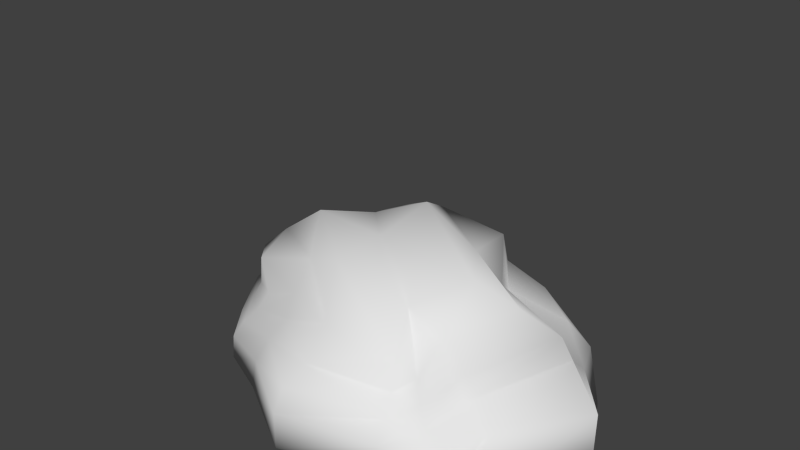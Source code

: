 # Source: stonesblend.blend  (saved by Blender 2.74.0; exported with 4.5.12 LTS)
import bpy
from mathutils import Matrix  # noqa: F401  (used for matrix-valued properties, if any)

bpy.ops.wm.read_factory_settings(use_empty=True)
scene = bpy.context.scene
scene.name = 'Scene'

# ---- collections
col_collection_1 = bpy.data.collections.new('Collection 1'); scene.collection.children.link(col_collection_1)
col_collection_1.hide_render = True
col_collection_1.hide_viewport = True
col_collection_2 = bpy.data.collections.new('Collection 2'); scene.collection.children.link(col_collection_2)
col_collection_2.hide_render = True
col_collection_2.hide_viewport = True
col_collection_3 = bpy.data.collections.new('Collection 3'); scene.collection.children.link(col_collection_3)
col_collection_3.hide_render = True
col_collection_3.hide_viewport = True
col_collection_4 = bpy.data.collections.new('Collection 4'); scene.collection.children.link(col_collection_4)

# ---- materials (node trees are filled in below, after node groups)
mat_material_002 = bpy.data.materials.new('Material.002')
mat_material_002.alpha_threshold = 0.0
mat_material_002.use_transparent_shadow = False
mat_material_002.roughness = 0.5
mat_material_001 = bpy.data.materials.new('Material.001')
mat_material_001.alpha_threshold = 0.0
mat_material_001.use_transparent_shadow = False
mat_material_001.roughness = 0.5
mat_material_003 = bpy.data.materials.new('Material.003')
mat_material_003.alpha_threshold = 0.0
mat_material_003.use_transparent_shadow = False
mat_material_003.roughness = 0.5
mat_material_004 = bpy.data.materials.new('Material.004')
mat_material_004.alpha_threshold = 0.0
mat_material_004.use_transparent_shadow = False
mat_material_004.roughness = 0.5

# ---- material node trees

# ---- world
world_world = bpy.data.worlds.new('World'); scene.world = world_world
world_world.color = (0.05088, 0.05088, 0.05088)
world_world.use_sun_shadow = False
world_world.sun_shadow_jitter_overblur = 0.0
world_world.cycles.sampling_method = 'MANUAL'
world_world.cycles.sample_map_resolution = 256

# ---- meshes
me_cube_005 = bpy.data.meshes.new('Cube.005')
me_cube_005.from_pydata([(-0.387, -0.482, 0.1172), (-0.2435, -0.4011, 0.6323), (-0.3186, 0.1412, 0.1427), (-0.1572, 0.09562, 0.6377), (0.3519, -0.4123, 0.07606), (0.2493, -0.3294, 0.7574), (0.578, 0.2097, 0.08331), (0.4373, 0.09463, 0.7622), (-0.5025, -0.5913, 0.3166), (-0.2844, -0.1529, 0.7001), (-0.4565, 0.2271, 0.3536), (-0.4812, -0.1513, 0.02612), (0.1646, 0.1732, 0.793), (0.6904, 0.3138, 0.2669), (0.1561, 0.2905, -0.001106), (0.4787, -0.1508, 0.8837), (0.4384, -0.4995, 0.2586), (0.655, -0.192, 0.007682), (0.02236, -0.4807, 0.7861), (0.003681, -0.5907, -0.007109), (0.1301, -0.1987, 0.7522), (0.09997, -0.1822, -0.01095), (-0.01426, -0.7007, 0.2292), (0.7327, -0.1863, 0.241), (0.128, 0.4463, 0.237), (-0.6772, -0.2182, 0.3853)], [], [(25, 10, 2, 11), (24, 13, 6, 14), (23, 16, 4, 17), (22, 8, 0, 19), (21, 14, 6, 17), (20, 12, 3, 9), (18, 20, 9, 1), (5, 15, 20, 18), (15, 7, 12, 20), (19, 21, 17, 4), (0, 11, 21, 19), (11, 2, 14, 21), (16, 22, 19, 4), (5, 18, 22, 16), (18, 1, 8, 22), (13, 23, 17, 6), (7, 15, 23, 13), (15, 5, 16, 23), (10, 24, 14, 2), (3, 12, 24, 10), (12, 7, 13, 24), (8, 25, 11, 0), (1, 9, 25, 8), (9, 3, 10, 25)])
me_cube_005.polygons.foreach_set('use_smooth', [True] * 24)
_uv = me_cube_005.uv_layers.new(name='UVMap')
_uv.uv.foreach_set('vector', [0.8971, 0.0, 1.0, 0.1607, 0.8971, 0.2128, 0.781, 0.1187, 1.0, 0.4005, 0.9574, 0.5459, 0.8671, 0.513, 0.8718, 0.4079, 0.08469, 0.0, 0.1086, 0.1617, 0.05479, 0.1793, 0.0, 0.03969, 0.3933, 0.7878, 0.3921, 0.5904, 0.4928, 0.6369, 0.5092, 0.8011, 0.7732, 0.5461, 0.9799, 0.5459, 0.9279, 0.653, 0.7416, 0.6524, 0.6336, 0.3381, 0.4757, 0.3881, 0.4757, 0.246, 0.5659, 0.1893, 0.7416, 0.2812, 0.6336, 0.3381, 0.5659, 0.1893, 0.6803, 0.1724, 0.7042, 0.3693, 0.6504, 0.4835, 0.6336, 0.3381, 0.7416, 0.2812, 0.6504, 0.4835, 0.5432, 0.4722, 0.4757, 0.3881, 0.6336, 0.3381, 0.5092, 0.8011, 0.6083, 0.7959, 0.5926, 1.0, 0.5169, 0.9053, 0.4928, 0.6369, 0.6083, 0.5759, 0.6083, 0.7959, 0.5092, 0.8011, 0.781, 0.1187, 0.8971, 0.2128, 0.8718, 0.4079, 0.7416, 0.2983, 0.4256, 0.9322, 0.3933, 0.7878, 0.5092, 0.8011, 0.5169, 0.9053, 0.3591, 0.1486, 0.3921, 0.2513, 0.148, 0.3486, 0.1086, 0.1617, 0.3921, 0.2513, 0.3771, 0.3237, 0.2695, 0.4668, 0.148, 0.3486, 0.9799, 0.7333, 0.755, 0.7465, 0.7416, 0.6524, 0.9279, 0.653, 0.9277, 0.8646, 0.8248, 0.9209, 0.755, 0.7465, 0.9799, 0.7333, 0.3921, 0.02907, 0.3591, 0.1486, 0.1086, 0.1617, 0.08469, 0.0, 1.0, 0.1607, 1.0, 0.4005, 0.8718, 0.4079, 0.8971, 0.2128, 0.01905, 0.7651, 0.0, 0.6335, 0.2716, 0.687, 0.1356, 0.9, 0.0, 0.6335, 0.01424, 0.5293, 0.2716, 0.4668, 0.2716, 0.687, 0.3921, 0.5904, 0.4582, 0.4835, 0.6083, 0.5759, 0.4928, 0.6369, 0.6803, 0.1724, 0.5659, 0.1893, 0.5572, 0.0, 0.7416, 0.01897, 0.5659, 0.1893, 0.4757, 0.246, 0.3921, 0.1108, 0.5572, 0.0])
me_cube_005.materials.append(mat_material_002)
me_cube_005.use_remesh_preserve_volume = False
me_cube_005.use_remesh_preserve_attributes = False
me_cube_005.use_mirror_vertex_groups = False
me_cube_005.update()
me_cube_001 = bpy.data.meshes.new('Cube.001')
me_cube_001.from_pydata([(-2.457, -2.682, 0.4112), (-1.728, -1.765, 2.912), (-2.751, 2.633, 0.1627), (-1.649, 1.426, 2.973), (2.354, -1.419, 0.3318), (1.378, -1.143, 3.249), (2.817, 2.387, 0.0562), (1.786, 1.524, 3.393), (-2.457, -2.682, 1.535), (-1.844, -2.147, 2.224), (-1.621, -0.3544, 3.553), (-1.789, 0.6016, 3.414), (-1.873, 1.943, 2.224), (-2.751, 2.633, 1.287), (-3.282, 0.6381, 0.1936), (-2.917, -0.8374, 0.4297), (-0.6064, 1.673, 3.226), (0.7148, 2.145, 3.393), (2.26, 1.837, 2.427), (2.817, 2.387, 1.18), (0.7879, 3.115, 0.2899), (-1.261, 2.534, 0.3087), (1.626, 0.5456, 3.825), (1.626, -0.3544, 3.89), (2.354, -1.419, 2.243), (2.354, -1.419, 1.119), (2.692, -0.2538, 0.3318), (2.941, 0.6216, -0.005452), (0.5023, -1.392, 3.249), (-0.4974, -1.67, 2.943), (-1.438, -2.727, 0.08629), (0.6799, -2.354, 0.06754), (0.5023, -0.3544, 3.89), (-0.7282, -0.4432, 3.553), (0.5201, 0.8907, 3.741), (-0.4796, 0.8112, 3.414), (-1.332, -0.6503, 0.0123), (0.6799, -0.6503, -0.006441), (-1.314, 0.8288, 0.0123), (0.6799, 0.4737, -0.006441), (0.4093, -1.438, 2.118), (0.6799, -2.354, 1.068), (-0.7637, -2.083, 2.174), (-1.438, -2.727, 1.21), (2.242, 0.6216, 2.345), (2.941, 0.6216, 1.119), (2.692, -0.2538, 2.243), (2.692, -0.2538, 1.119), (-0.6927, 1.843, 2.349), (-1.261, 2.534, 1.198), (0.9294, 2.565, 2.2), (0.7879, 3.115, 1.056), (-2.365, -0.6148, 2.059), (-3.297, -0.8374, 1.461), (-2.465, 0.9052, 2.059), (-3.662, 0.6381, 1.225)], [], [(55, 13, 2, 14), (51, 19, 6, 20), (47, 25, 4, 26), (43, 8, 0, 30), (39, 20, 6, 27), (35, 16, 3, 11), (29, 33, 10, 1), (33, 35, 11, 10), (5, 23, 32, 28), (28, 32, 33, 29), (23, 22, 34, 32), (32, 34, 35, 33), (22, 7, 17, 34), (34, 17, 16, 35), (31, 37, 26, 4), (37, 39, 27, 26), (0, 15, 36, 30), (30, 36, 37, 31), (15, 14, 38, 36), (36, 38, 39, 37), (14, 2, 21, 38), (38, 21, 20, 39), (25, 41, 31, 4), (41, 43, 30, 31), (5, 28, 40, 24), (24, 40, 41, 25), (28, 29, 42, 40), (40, 42, 43, 41), (29, 1, 9, 42), (42, 9, 8, 43), (19, 45, 27, 6), (45, 47, 26, 27), (7, 22, 44, 18), (18, 44, 45, 19), (22, 23, 46, 44), (44, 46, 47, 45), (23, 5, 24, 46), (46, 24, 25, 47), (13, 49, 21, 2), (49, 51, 20, 21), (3, 16, 48, 12), (12, 48, 49, 13), (16, 17, 50, 48), (48, 50, 51, 49), (17, 7, 18, 50), (50, 18, 19, 51), (8, 53, 15, 0), (53, 55, 14, 15), (1, 10, 52, 9), (9, 52, 53, 8), (10, 11, 54, 52), (52, 54, 55, 53), (11, 3, 12, 54), (54, 12, 13, 55)])
me_cube_001.polygons.foreach_set('use_smooth', [True] * 54)
_uv = me_cube_001.uv_layers.new(name='UVMap')
_uv.uv.foreach_set('vector', [0.2612, 0.6777, 0.2706, 0.54, 0.3508, 0.5296, 0.3424, 0.6773, 0.1973, 0.7014, 0.1741, 0.5303, 0.2549, 0.5296, 0.2524, 0.7009, 0.804, 0.5742, 0.7162, 0.5789, 0.7162, 0.514, 0.804, 0.5093, 0.6329, 0.5616, 0.6054, 0.4781, 0.6867, 0.4781, 0.7141, 0.5616, 0.2141, 0.3295, 0.4069, 0.3677, 0.3333, 0.5296, 0.2024, 0.5201, 0.6109, 0.2783, 0.546, 0.2915, 0.5356, 0.2006, 0.5943, 0.1684, 0.7773, 0.2055, 0.6935, 0.2241, 0.6661, 0.1556, 0.7543, 0.105, 0.6935, 0.2241, 0.6109, 0.2783, 0.5943, 0.1684, 0.6661, 0.1556, 0.4688, 0.8204, 0.4105, 0.8539, 0.4069, 0.7609, 0.4701, 0.744, 0.7852, 0.294, 0.7204, 0.3258, 0.6935, 0.2241, 0.7773, 0.2055, 0.7471, 0.4151, 0.684, 0.4399, 0.6328, 0.3613, 0.7204, 0.3258, 0.7204, 0.3258, 0.6328, 0.3613, 0.6109, 0.2783, 0.6935, 0.2241, 0.684, 0.4399, 0.6151, 0.4781, 0.5466, 0.4104, 0.6328, 0.3613, 0.6328, 0.3613, 0.5466, 0.4104, 0.546, 0.2915, 0.6109, 0.2783, 0.006286, 0.2974, 0.1315, 0.3168, 0.1404, 0.4886, 0.0581, 0.4472, 0.1315, 0.3168, 0.2141, 0.3295, 0.2024, 0.5201, 0.1404, 0.4886, 0.01323, 0.03079, 0.1533, 0.01322, 0.1515, 0.1487, 0.0, 0.1161, 0.0, 0.1161, 0.1515, 0.1487, 0.1315, 0.3168, 0.006286, 0.2974, 0.1533, 0.01322, 0.2655, 0.0, 0.26, 0.1669, 0.1515, 0.1487, 0.1515, 0.1487, 0.26, 0.1669, 0.2141, 0.3295, 0.1315, 0.3168, 0.2655, 0.0, 0.4069, 0.06694, 0.3846, 0.19, 0.26, 0.1669, 0.26, 0.1669, 0.3846, 0.19, 0.4069, 0.3677, 0.2141, 0.3295, 0.6304, 0.8967, 0.6439, 0.743, 0.7162, 0.743, 0.6873, 0.8967, 0.6439, 0.743, 0.6329, 0.5616, 0.7141, 0.5616, 0.7162, 0.743, 0.4688, 0.8204, 0.4701, 0.744, 0.5523, 0.7355, 0.5492, 0.8967, 0.5492, 0.8967, 0.5523, 0.7355, 0.6439, 0.743, 0.6304, 0.8967, 0.4701, 0.744, 0.4935, 0.6567, 0.5549, 0.6279, 0.5523, 0.7355, 0.5523, 0.7355, 0.5549, 0.6279, 0.6329, 0.5616, 0.6439, 0.743, 0.4935, 0.6567, 0.4934, 0.5534, 0.5489, 0.5375, 0.5549, 0.6279, 0.5549, 0.6279, 0.5489, 0.5375, 0.6054, 0.4781, 0.6329, 0.5616, 1.0, 0.5799, 0.8699, 0.5707, 0.8699, 0.4781, 1.0, 0.4872, 0.8699, 0.5707, 0.804, 0.5742, 0.804, 0.5093, 0.8699, 0.4781, 0.9314, 0.7796, 0.8583, 0.8171, 0.8668, 0.6842, 0.9567, 0.692, 0.9567, 0.692, 0.8668, 0.6842, 0.8699, 0.5707, 1.0, 0.5799, 0.8583, 0.8171, 0.7917, 0.8215, 0.804, 0.6668, 0.8668, 0.6842, 0.8668, 0.6842, 0.804, 0.6668, 0.804, 0.5742, 0.8699, 0.5707, 0.7917, 0.8215, 0.7322, 0.7721, 0.7162, 0.6716, 0.804, 0.6668, 0.804, 0.6668, 0.7162, 0.6716, 0.7162, 0.5789, 0.804, 0.5742, 0.1741, 1.0, 0.1778, 0.8743, 0.2418, 0.8737, 0.2549, 0.9993, 0.1778, 0.8743, 0.1973, 0.7014, 0.2524, 0.7009, 0.2418, 0.8737, 0.03036, 0.9082, 0.01607, 0.8205, 0.08224, 0.8271, 0.09373, 0.9266, 0.09373, 0.9266, 0.08224, 0.8271, 0.1778, 0.8743, 0.1741, 1.0, 0.01607, 0.8205, 0.01183, 0.7091, 0.105, 0.6902, 0.08224, 0.8271, 0.08224, 0.8271, 0.105, 0.6902, 0.1973, 0.7014, 0.1778, 0.8743, 0.01183, 0.7091, 0.0, 0.6189, 0.0748, 0.5782, 0.105, 0.6902, 0.105, 0.6902, 0.0748, 0.5782, 0.1741, 0.5303, 0.1973, 0.7014, 0.2706, 0.9762, 0.2549, 0.8072, 0.3361, 0.8068, 0.3508, 0.9658, 0.2549, 0.8072, 0.2612, 0.6777, 0.3424, 0.6773, 0.3361, 0.8068, 0.8303, 0.2392, 0.7852, 0.1335, 0.8776, 0.1245, 0.8776, 0.2617, 0.7704, 0.0821, 0.6499, 0.08279, 0.6365, 0.0, 0.7852, 0.0155, 0.7852, 0.1335, 0.791, 0.05154, 0.8741, 0.0, 0.8776, 0.1245, 0.6499, 0.08279, 0.5421, 0.1174, 0.5229, 0.01123, 0.6365, 0.0, 0.5943, 0.1684, 0.5356, 0.2006, 0.486, 0.1941, 0.5421, 0.1174, 0.5421, 0.1174, 0.486, 0.1941, 0.4069, 0.1396, 0.5229, 0.01123])
me_cube_001.materials.append(mat_material_001)
me_cube_001.use_remesh_preserve_volume = False
me_cube_001.use_remesh_preserve_attributes = False
me_cube_001.use_mirror_vertex_groups = False
me_cube_001.update()
me_cube_003 = bpy.data.meshes.new('Cube.003')
me_cube_003.from_pydata([(-2.16, -1.687, -0.01842), (-1.614, -1.636, 5.429), (-1.785, 2.867, 0.3464), (-1.959, 2.191, 6.654), (3.326, -2.5, 0.1257), (1.916, -1.733, 4.966), (3.111, 3.071, -0.01264), (1.364, 2.261, 8.861), (-2.565, -2.298, 1.63), (-2.617, -2.374, 3.136), (-1.969, -1.779, 4.221), (-1.658, -0.8336, 6.079), (-1.815, 0.01064, 6.498), (-1.857, 1.022, 6.704), (-1.927, 2.169, 4.976), (-1.985, 2.342, 3.333), (-2.051, 2.889, 1.803), (-2.538, 1.851, 0.1035), (-3.009, 0.3577, -0.01169), (-2.29, -0.7414, -0.03359), (-1.155, 2.254, 7.4), (-0.6969, 2.509, 8.651), (0.2698, 2.437, 9.3), (1.119, 3.033, 6.438), (2.547, 2.691, 3.777), (3.013, 3.065, 1.598), (1.607, 3.022, 0.04627), (0.1531, 2.999, 0.1803), (-0.8669, 3.091, 0.1617), (1.722, 0.8701, 9.32), (2.427, 0.1283, 8.187), (2.365, -0.81, 6.024), (2.134, -1.402, 3.54), (2.504, -1.633, 2.6), (3.019, -2.067, 1.483), (3.88, -0.9369, 0.4059), (3.736, 0.2076, 0.1919), (3.524, 1.572, 0.02815), (0.4381, -2.322, 4.474), (-0.304, -2.494, 4.593), (-0.8431, -2.007, 5.035), (-1.185, -2.35, 0.2891), (-0.03783, -2.721, 0.8701), (1.785, -2.856, 0.3574), (0.7519, -1.029, 6.156), (-0.1187, -1.097, 6.114), (-0.7607, -0.9551, 5.947), (0.8917, -0.2438, 8.988), (-0.061, -0.1809, 8.348), (-0.7095, -0.04617, 7.024), (0.4929, 0.8648, 10.02), (-0.6016, 0.9288, 9.213), (-1.144, 1.03, 7.709), (-1.257, -1.221, 0.1204), (-0.02432, -1.425, 0.4137), (1.775, -1.415, 0.1289), (-1.576, 0.1029, -0.006622), (-7.322e-05, -2.529e-10, -0.00247), (1.786, 0.02065, -0.03605), (-1.33, 1.82, 0.04336), (0.04767, 1.556, 0.05698), (1.831, 1.597, -0.004272), (0.5903, -2.262, 3.358), (1.078, -2.247, 2.517), (1.463, -2.612, 1.623), (-0.3954, -2.705, 3.555), (-0.2557, -2.939, 2.793), (-0.04027, -2.993, 1.981), (-1.073, -2.266, 3.893), (-1.278, -2.648, 2.967), (-1.438, -2.899, 1.746), (1.424, 1.624, 6.215), (2.935, 1.922, 3.677), (3.554, 1.561, 1.56), (2.47, 0.5667, 5.729), (3.207, 0.3798, 3.437), (3.509, 0.1334, 1.585), (2.527, -0.3809, 4.169), (2.86, -0.5453, 2.835), (3.258, -0.8537, 1.597), (-1.103, 2.314, 5.411), (-0.9454, 2.592, 3.348), (-1.034, 3.141, 1.689), (-0.5224, 2.925, 6.269), (-0.2396, 3.366, 3.879), (0.05624, 3.11, 1.776), (-0.04842, 3.075, 6.921), (0.7047, 3.712, 4.269), (1.481, 3.092, 1.686), (-1.94, -0.8458, 4.54), (-2.704, -1.246, 3.205), (-2.782, -1.131, 1.629), (-2.136, 0.04242, 4.875), (-2.669, 0.07304, 3.314), (-3.078, 0.1129, 1.663), (-1.915, 1.244, 4.947), (-1.89, 1.282, 3.381), (-2.174, 1.781, 1.776)], [], [(97, 16, 2, 17), (88, 25, 6, 26), (79, 34, 4, 35), (70, 8, 0, 41), (61, 26, 6, 37), (52, 20, 3, 13), (40, 46, 11, 1), (46, 49, 12, 11), (49, 52, 13, 12), (5, 31, 44, 38), (38, 44, 45, 39), (39, 45, 46, 40), (31, 30, 47, 44), (44, 47, 48, 45), (45, 48, 49, 46), (30, 29, 50, 47), (47, 50, 51, 48), (48, 51, 52, 49), (29, 7, 22, 50), (50, 22, 21, 51), (51, 21, 20, 52), (43, 55, 35, 4), (55, 58, 36, 35), (58, 61, 37, 36), (0, 19, 53, 41), (41, 53, 54, 42), (42, 54, 55, 43), (19, 18, 56, 53), (53, 56, 57, 54), (54, 57, 58, 55), (18, 17, 59, 56), (56, 59, 60, 57), (57, 60, 61, 58), (17, 2, 28, 59), (59, 28, 27, 60), (60, 27, 26, 61), (34, 64, 43, 4), (64, 67, 42, 43), (67, 70, 41, 42), (5, 38, 62, 32), (32, 62, 63, 33), (33, 63, 64, 34), (38, 39, 65, 62), (62, 65, 66, 63), (63, 66, 67, 64), (39, 40, 68, 65), (65, 68, 69, 66), (66, 69, 70, 67), (40, 1, 10, 68), (68, 10, 9, 69), (69, 9, 8, 70), (25, 73, 37, 6), (73, 76, 36, 37), (76, 79, 35, 36), (7, 29, 71, 23), (23, 71, 72, 24), (24, 72, 73, 25), (29, 30, 74, 71), (71, 74, 75, 72), (72, 75, 76, 73), (30, 31, 77, 74), (74, 77, 78, 75), (75, 78, 79, 76), (31, 5, 32, 77), (77, 32, 33, 78), (78, 33, 34, 79), (16, 82, 28, 2), (82, 85, 27, 28), (85, 88, 26, 27), (3, 20, 80, 14), (14, 80, 81, 15), (15, 81, 82, 16), (20, 21, 83, 80), (80, 83, 84, 81), (81, 84, 85, 82), (21, 22, 86, 83), (83, 86, 87, 84), (84, 87, 88, 85), (22, 7, 23, 86), (86, 23, 24, 87), (87, 24, 25, 88), (8, 91, 19, 0), (91, 94, 18, 19), (94, 97, 17, 18), (1, 11, 89, 10), (10, 89, 90, 9), (9, 90, 91, 8), (11, 12, 92, 89), (89, 92, 93, 90), (90, 93, 94, 91), (12, 13, 95, 92), (92, 95, 96, 93), (93, 96, 97, 94), (13, 3, 14, 95), (95, 14, 15, 96), (96, 15, 16, 97)])
me_cube_003.polygons.foreach_set('use_smooth', [True] * 96)
_uv = me_cube_003.uv_layers.new(name='UVMap')
_uv.uv.foreach_set('vector', [0.8898, 0.4319, 0.9542, 0.4329, 0.9468, 0.5036, 0.8886, 0.518, 0.5371, 0.9104, 0.6255, 0.9188, 0.6255, 1.0, 0.5381, 0.9928, 0.5641, 0.4466, 0.6299, 0.4517, 0.6523, 0.5226, 0.5711, 0.5118, 0.05776, 0.09636, 0.0001177, 0.106, 0.02648, 0.03457, 0.07512, 0.03391, 0.9135, 0.7663, 0.9967, 0.7549, 1.0, 0.8306, 0.9123, 0.8517, 0.8655, 0.1269, 0.9358, 0.1459, 0.9314, 0.1885, 0.8631, 0.1819, 0.1106, 0.2638, 0.1302, 0.323, 0.0806, 0.3359, 0.07194, 0.2924, 0.1302, 0.323, 0.1467, 0.3881, 0.08278, 0.3697, 0.0806, 0.3359, 0.7991, 0.155, 0.8655, 0.1269, 0.8631, 0.1819, 0.8033, 0.189, 0.2717, 0.2501, 0.311, 0.3124, 0.2164, 0.3239, 0.1788, 0.2254, 0.1788, 0.2254, 0.2164, 0.3239, 0.1657, 0.3254, 0.1346, 0.2324, 0.1346, 0.2324, 0.1657, 0.3254, 0.1302, 0.323, 0.1106, 0.2638, 0.311, 0.3124, 0.3311, 0.4297, 0.2408, 0.4703, 0.2164, 0.3239, 0.2164, 0.3239, 0.2408, 0.4703, 0.1855, 0.4458, 0.1657, 0.3254, 0.7329, 0.1932, 0.7945, 0.08409, 0.7991, 0.155, 0.7422, 0.2064, 0.3311, 0.4297, 0.3025, 0.4988, 0.2338, 0.5386, 0.2408, 0.4703, 0.2408, 0.4703, 0.2338, 0.5386, 0.1699, 0.5069, 0.1855, 0.4458, 0.7945, 0.08409, 0.8639, 0.04791, 0.8655, 0.1269, 0.7991, 0.155, 0.4815, 0.04707, 0.3958, 0.06368, 0.3744, 0.03054, 0.4701, 0.0, 0.8604, 0.0, 0.95, 0.04192, 0.9542, 0.08115, 0.8639, 0.04791, 0.8639, 0.04791, 0.9542, 0.08115, 0.9358, 0.1459, 0.8655, 0.1269, 0.6523, 0.765, 0.7371, 0.764, 0.7649, 0.8704, 0.674, 0.8423, 0.7371, 0.764, 0.8214, 0.7643, 0.8322, 0.8627, 0.7649, 0.8704, 0.8214, 0.7643, 0.9135, 0.7663, 0.9123, 0.8517, 0.8322, 0.8627, 0.7208, 0.5657, 0.7761, 0.559, 0.7479, 0.6113, 0.6815, 0.6152, 0.6815, 0.6152, 0.7479, 0.6113, 0.7355, 0.6737, 0.6587, 0.6737, 0.6587, 0.6737, 0.7355, 0.6737, 0.7371, 0.764, 0.6523, 0.765, 0.7761, 0.559, 0.8402, 0.5226, 0.8255, 0.5949, 0.7479, 0.6113, 0.7479, 0.6113, 0.8255, 0.5949, 0.8198, 0.6743, 0.7355, 0.6737, 0.7355, 0.6737, 0.8198, 0.6743, 0.8214, 0.7643, 0.7371, 0.764, 0.8402, 0.5226, 0.9273, 0.5463, 0.9258, 0.6071, 0.8255, 0.5949, 0.8255, 0.5949, 0.9258, 0.6071, 0.9107, 0.6766, 0.8198, 0.6743, 0.8198, 0.6743, 0.9107, 0.6766, 0.9135, 0.7663, 0.8214, 0.7643, 0.9273, 0.5463, 0.9863, 0.5844, 1.0, 0.6304, 0.9258, 0.6071, 0.9258, 0.6071, 1.0, 0.6304, 0.9948, 0.6818, 0.9107, 0.6766, 0.9107, 0.6766, 0.9948, 0.6818, 0.9967, 0.7549, 0.9135, 0.7663, 0.3221, 0.07305, 0.2269, 0.07953, 0.2392, 0.01372, 0.3311, 0.0, 0.2269, 0.07953, 0.1372, 0.0987, 0.1378, 0.04988, 0.2392, 0.01372, 0.1372, 0.0987, 0.05776, 0.09636, 0.07512, 0.03391, 0.1378, 0.04988, 0.2717, 0.2501, 0.1788, 0.2254, 0.1854, 0.1723, 0.2845, 0.186, 0.2845, 0.186, 0.1854, 0.1723, 0.2114, 0.1299, 0.3006, 0.1357, 0.3006, 0.1357, 0.2114, 0.1299, 0.2269, 0.07953, 0.3221, 0.07305, 0.1788, 0.2254, 0.1346, 0.2324, 0.1242, 0.1801, 0.1854, 0.1723, 0.1854, 0.1723, 0.1242, 0.1801, 0.1275, 0.1394, 0.2114, 0.1299, 0.2114, 0.1299, 0.1275, 0.1394, 0.1372, 0.0987, 0.2269, 0.07953, 0.1346, 0.2324, 0.1106, 0.2638, 0.09151, 0.2066, 0.1242, 0.1801, 0.1242, 0.1801, 0.09151, 0.2066, 0.07295, 0.1576, 0.1275, 0.1394, 0.1275, 0.1394, 0.07295, 0.1576, 0.05776, 0.09636, 0.1372, 0.0987, 0.1106, 0.2638, 0.07194, 0.2924, 0.04687, 0.2344, 0.09151, 0.2066, 0.09151, 0.2066, 0.04687, 0.2344, 0.0, 0.1769, 0.07295, 0.1576, 0.07295, 0.1576, 0.0, 0.1769, 0.0001177, 0.106, 0.05776, 0.09636, 0.3374, 0.4374, 0.4297, 0.4473, 0.4219, 0.5226, 0.3311, 0.5178, 0.4297, 0.4473, 0.5107, 0.4481, 0.503, 0.519, 0.4219, 0.5226, 0.5107, 0.4481, 0.5641, 0.4466, 0.5711, 0.5118, 0.503, 0.519, 0.3958, 0.06368, 0.4815, 0.04707, 0.4211, 0.1959, 0.3379, 0.1794, 0.3379, 0.1794, 0.4211, 0.1959, 0.411, 0.336, 0.3629, 0.3258, 0.3629, 0.3258, 0.411, 0.336, 0.4297, 0.4473, 0.3374, 0.4374, 0.4815, 0.04707, 0.5273, 0.1114, 0.4919, 0.2323, 0.4211, 0.1959, 0.4211, 0.1959, 0.4919, 0.2323, 0.5012, 0.3532, 0.411, 0.336, 0.411, 0.336, 0.5012, 0.3532, 0.5107, 0.4481, 0.4297, 0.4473, 0.5273, 0.1114, 0.5705, 0.219, 0.5397, 0.3114, 0.4919, 0.2323, 0.4919, 0.2323, 0.5397, 0.3114, 0.5472, 0.3809, 0.5012, 0.3532, 0.5012, 0.3532, 0.5472, 0.3809, 0.5641, 0.4466, 0.5107, 0.4481, 0.5705, 0.219, 0.6131, 0.2681, 0.5905, 0.3402, 0.5397, 0.3114, 0.5397, 0.3114, 0.5905, 0.3402, 0.6039, 0.3907, 0.5472, 0.3809, 0.5472, 0.3809, 0.6039, 0.3907, 0.6299, 0.4517, 0.5641, 0.4466, 0.3311, 0.8942, 0.3914, 0.9035, 0.3954, 0.9805, 0.3413, 0.968, 0.3914, 0.9035, 0.4548, 0.902, 0.4541, 0.9821, 0.3954, 0.9805, 0.4548, 0.902, 0.5371, 0.9104, 0.5381, 0.9928, 0.4541, 0.9821, 0.3492, 0.6486, 0.3989, 0.6135, 0.3952, 0.7138, 0.345, 0.7329, 0.345, 0.7329, 0.3952, 0.7138, 0.3989, 0.8187, 0.3369, 0.8158, 0.3369, 0.8158, 0.3989, 0.8187, 0.3914, 0.9035, 0.3311, 0.8942, 0.3989, 0.6135, 0.4316, 0.5528, 0.4359, 0.6742, 0.3952, 0.7138, 0.3952, 0.7138, 0.4359, 0.6742, 0.4467, 0.7964, 0.3989, 0.8187, 0.3989, 0.8187, 0.4467, 0.7964, 0.4548, 0.902, 0.3914, 0.9035, 0.4316, 0.5528, 0.4895, 0.5226, 0.4667, 0.6433, 0.4359, 0.6742, 0.4359, 0.6742, 0.4667, 0.6433, 0.5052, 0.7805, 0.4467, 0.7964, 0.4467, 0.7964, 0.5052, 0.7805, 0.5371, 0.9104, 0.4548, 0.902, 0.4895, 0.5226, 0.5504, 0.547, 0.5325, 0.6705, 0.4667, 0.6433, 0.4667, 0.6433, 0.5325, 0.6705, 0.6038, 0.8069, 0.5052, 0.7805, 0.5052, 0.7805, 0.6038, 0.8069, 0.6255, 0.9188, 0.5371, 0.9104, 0.6523, 0.4301, 0.7209, 0.435, 0.7362, 0.5156, 0.6807, 0.5112, 0.7209, 0.435, 0.7944, 0.439, 0.8022, 0.5226, 0.7362, 0.5156, 0.7944, 0.439, 0.8898, 0.4319, 0.8886, 0.518, 0.8022, 0.5226, 0.7027, 0.2361, 0.7521, 0.2063, 0.7463, 0.2849, 0.6907, 0.2984, 0.6907, 0.2984, 0.7463, 0.2849, 0.72, 0.3556, 0.6536, 0.3552, 0.6536, 0.3552, 0.72, 0.3556, 0.7209, 0.435, 0.6523, 0.4301, 0.7521, 0.2063, 0.8033, 0.189, 0.7999, 0.2722, 0.7463, 0.2849, 0.7463, 0.2849, 0.7999, 0.2722, 0.7972, 0.3537, 0.72, 0.3556, 0.72, 0.3556, 0.7972, 0.3537, 0.7944, 0.439, 0.7209, 0.435, 0.8033, 0.189, 0.8631, 0.1819, 0.8697, 0.2705, 0.7999, 0.2722, 0.7999, 0.2722, 0.8697, 0.2705, 0.866, 0.3485, 0.7972, 0.3537, 0.7972, 0.3537, 0.866, 0.3485, 0.8898, 0.4319, 0.7944, 0.439, 0.8631, 0.1819, 0.9314, 0.1885, 0.9238, 0.2718, 0.8697, 0.2705, 0.8697, 0.2705, 0.9238, 0.2718, 0.9279, 0.3546, 0.866, 0.3485, 0.866, 0.3485, 0.9279, 0.3546, 0.9542, 0.4329, 0.8898, 0.4319])
me_cube_003.materials.append(mat_material_003)
me_cube_003.use_remesh_preserve_volume = False
me_cube_003.use_remesh_preserve_attributes = False
me_cube_003.use_mirror_vertex_groups = False
me_cube_003.update()
me_cube_004 = bpy.data.meshes.new('Cube.004')
me_cube_004.from_pydata([(-4.124, -2.791, 0.1106), (-3.09, -2.196, 2.42), (-4.228, 3.382, 0.1106), (-3.228, 2.573, 2.709), (4.224, -3.421, 0.1106), (2.876, -2.808, 2.467), (4.18, 3.322, 0.1106), (1.863, 2.339, 2.96), (-4.05, -2.791, 0.8677), (-3.668, -2.695, 1.472), (-3.292, -2.444, 1.93), (-4.011, -1.547, 2.966), (-4.2, -0.2853, 3.359), (-3.749, 1.488, 3.052), (-3.411, 2.897, 2.068), (-3.882, 3.306, 1.499), (-4.173, 3.382, 0.8705), (-4.773, 2.298, 0.438), (-5.855, 0.1985, 0.3333), (-5.152, -1.736, 0.1411), (-2.386, 2.763, 3.535), (-1.004, 3.171, 3.791), (1.241, 3.155, 3.606), (1.913, 2.564, 2.277), (3.578, 3.159, 1.582), (4.276, 3.375, 0.8817), (2.602, 4.131, 0.1971), (0.6076, 3.932, 0.4788), (-2.572, 4.167, 0.1971), (2.478, 1.354, 3.176), (4.129, -0.1946, 3.737), (2.972, -1.95, 3.141), (3.126, -3.006, 1.939), (3.478, -3.278, 1.501), (4.2, -3.432, 0.8798), (5.359, -2.132, 0.1411), (6.441, 0.007009, 0.03895), (5.359, 2.067, 0.1411), (2.509, -3.263, 3.018), (0.0448, -3.124, 3.108), (-1.702, -2.566, 3.103), (-2.468, -3.575, 0.1971), (-0.1327, -4.974, 0.08386), (2.625, -4.216, 0.1977), (1.749, -1.833, 3.676), (-0.5305, -1.994, 4.246), (-2.219, -1.311, 3.454), (2.992, -0.6696, 4.415), (-0.6487, -0.1076, 4.246), (-2.987, -0.06029, 4.275), (1.508, 1.443, 3.87), (-0.7766, 2.101, 4.415), (-2.284, 1.553, 3.804), (-2.783, -1.983, 0.01827), (0.07762, -2.521, 0.02295), (2.051, -2.173, 0.01827), (-3.131, -0.0256, 0.02224), (0.07192, -0.03276, 0.02224), (3.274, -0.03296, 0.02224), (-2.841, 2.281, 0.01827), (0.07192, 2.512, 0.02224), (1.774, 1.9, 0.01827), (2.55, -3.43, 2.23), (2.691, -3.858, 1.716), (2.705, -4.19, 1.105), (0.2428, -4.084, 2.442), (0.06566, -4.788, 1.992), (-0.1325, -4.974, 1.175), (-1.828, -2.777, 2.324), (-2.096, -3.205, 1.787), (-2.341, -3.532, 1.128), (2.504, 1.534, 2.289), (3.021, 1.699, 1.787), (4.838, 2.1, 1.014), (4.949, 0.5793, 2.85), (5.244, 0.6944, 2.219), (6.315, 0.3171, 1.199), (3.409, -1.891, 2.137), (3.686, -1.879, 1.596), (4.49, -2.031, 1.007), (-2.314, 2.893, 2.65), (-2.448, 3.593, 1.912), (-2.567, 4.139, 1.123), (-1.029, 3.555, 2.869), (-0.4194, 4.059, 2.134), (0.2071, 4.148, 1.212), (1.381, 3.224, 2.758), (2.368, 3.801, 1.945), (2.711, 4.139, 1.123), (-4.031, -1.589, 2.124), (-4.288, -1.681, 1.673), (-4.819, -1.719, 0.9661), (-5.055, -0.4024, 2.571), (-5.07, -0.3483, 1.678), (-5.778, -0.1319, 1.092), (-3.747, 1.593, 2.135), (-4.081, 1.761, 1.664), (-4.76, 2.136, 1.073)], [], [(97, 16, 2, 17), (88, 25, 6, 26), (79, 34, 4, 35), (70, 8, 0, 41), (61, 26, 6, 37), (52, 20, 3, 13), (40, 46, 11, 1), (46, 49, 12, 11), (49, 52, 13, 12), (5, 31, 44, 38), (38, 44, 45, 39), (39, 45, 46, 40), (31, 30, 47, 44), (44, 47, 48, 45), (45, 48, 49, 46), (30, 29, 50, 47), (47, 50, 51, 48), (48, 51, 52, 49), (29, 7, 22, 50), (50, 22, 21, 51), (51, 21, 20, 52), (43, 55, 35, 4), (55, 58, 36, 35), (58, 61, 37, 36), (0, 19, 53, 41), (41, 53, 54, 42), (42, 54, 55, 43), (19, 18, 56, 53), (53, 56, 57, 54), (54, 57, 58, 55), (18, 17, 59, 56), (56, 59, 60, 57), (57, 60, 61, 58), (17, 2, 28, 59), (59, 28, 27, 60), (60, 27, 26, 61), (34, 64, 43, 4), (64, 67, 42, 43), (67, 70, 41, 42), (5, 38, 62, 32), (32, 62, 63, 33), (33, 63, 64, 34), (38, 39, 65, 62), (62, 65, 66, 63), (63, 66, 67, 64), (39, 40, 68, 65), (65, 68, 69, 66), (66, 69, 70, 67), (40, 1, 10, 68), (68, 10, 9, 69), (69, 9, 8, 70), (25, 73, 37, 6), (73, 76, 36, 37), (76, 79, 35, 36), (7, 29, 71, 23), (23, 71, 72, 24), (24, 72, 73, 25), (29, 30, 74, 71), (71, 74, 75, 72), (72, 75, 76, 73), (30, 31, 77, 74), (74, 77, 78, 75), (75, 78, 79, 76), (31, 5, 32, 77), (77, 32, 33, 78), (78, 33, 34, 79), (16, 82, 28, 2), (82, 85, 27, 28), (85, 88, 26, 27), (3, 20, 80, 14), (14, 80, 81, 15), (15, 81, 82, 16), (20, 21, 83, 80), (80, 83, 84, 81), (81, 84, 85, 82), (21, 22, 86, 83), (83, 86, 87, 84), (84, 87, 88, 85), (22, 7, 23, 86), (86, 23, 24, 87), (87, 24, 25, 88), (8, 91, 19, 0), (91, 94, 18, 19), (94, 97, 17, 18), (1, 11, 89, 10), (10, 89, 90, 9), (9, 90, 91, 8), (11, 12, 92, 89), (89, 92, 93, 90), (90, 93, 94, 91), (12, 13, 95, 92), (92, 95, 96, 93), (93, 96, 97, 94), (13, 3, 14, 95), (95, 14, 15, 96), (96, 15, 16, 97)])
me_cube_004.polygons.foreach_set('use_smooth', [True] * 96)
_uv = me_cube_004.uv_layers.new(name='UVMap')
_uv.uv.foreach_set('vector', [0.8228, 0.4525, 0.8012, 0.4971, 0.7619, 0.4961, 0.7882, 0.4551, 0.3209, 0.5912, 0.2942, 0.6725, 0.2576, 0.6718, 0.2763, 0.5882, 0.5528, 0.5331, 0.531, 0.6011, 0.4948, 0.5999, 0.494, 0.5086, 0.06043, 0.7296, 0.03887, 0.8251, 0.0, 0.828, 0.01171, 0.7332, 0.1249, 0.2677, 4.096e-05, 0.2829, 0.0, 0.1884, 0.03056, 0.1021, 0.5891, 0.09249, 0.5246, 0.08475, 0.534, 0.04594, 0.5938, 0.01989, 0.1783, 0.7361, 0.2061, 0.7997, 0.1602, 0.8658, 0.1342, 0.8058, 0.2061, 0.7997, 0.2549, 0.8737, 0.1936, 0.916, 0.1602, 0.8658, 0.6777, 0.05774, 0.5891, 0.09249, 0.5938, 0.01989, 0.6896, 0.0, 0.6404, 0.6189, 0.6832, 0.5798, 0.7336, 0.6154, 0.6662, 0.65, 0.826, 0.3662, 0.7553, 0.3173, 0.7724, 0.194, 0.826, 0.235, 0.1896, 0.6452, 0.2549, 0.7072, 0.2061, 0.7997, 0.1783, 0.7361, 0.6832, 0.5798, 0.7155, 0.4683, 0.7619, 0.5257, 0.7336, 0.6154, 0.7553, 0.3173, 0.6934, 0.3747, 0.6735, 0.1816, 0.7724, 0.194, 0.7724, 0.194, 0.6735, 0.1816, 0.6777, 0.05774, 0.7383, 0.1074, 0.4289, 0.5882, 0.4455, 0.7068, 0.3969, 0.739, 0.3739, 0.6007, 0.6934, 0.3747, 0.5843, 0.2927, 0.5583, 0.1666, 0.6735, 0.1816, 0.6735, 0.1816, 0.5583, 0.1666, 0.5891, 0.09249, 0.6777, 0.05774, 0.4455, 0.7068, 0.4555, 0.7689, 0.4209, 0.8225, 0.3969, 0.739, 0.5843, 0.2927, 0.494, 0.2746, 0.5002, 0.1549, 0.5583, 0.1666, 0.5583, 0.1666, 0.5002, 0.1549, 0.5246, 0.08475, 0.5891, 0.09249, 0.3918, 0.07894, 0.3097, 0.1556, 0.2279, 0.0, 0.3159, 0.02242, 0.3097, 0.1556, 0.1796, 0.1496, 0.1013, 0.0005931, 0.2279, 0.0, 0.1796, 0.1496, 0.1249, 0.2677, 0.03056, 0.1021, 0.1013, 0.0005931, 0.4877, 0.4332, 0.4629, 0.5076, 0.4174, 0.3892, 0.4846, 0.3358, 0.4846, 0.3358, 0.4174, 0.3892, 0.3736, 0.2406, 0.494, 0.191, 0.494, 0.191, 0.3736, 0.2406, 0.3097, 0.1556, 0.3918, 0.07894, 0.4629, 0.5076, 0.3889, 0.5882, 0.3338, 0.4533, 0.4174, 0.3892, 0.4174, 0.3892, 0.3338, 0.4533, 0.2568, 0.3013, 0.3736, 0.2406, 0.3736, 0.2406, 0.2568, 0.3013, 0.1796, 0.1496, 0.3097, 0.1556, 0.3889, 0.5882, 0.264, 0.588, 0.2184, 0.4956, 0.3338, 0.4533, 0.3338, 0.4533, 0.2184, 0.4956, 0.1372, 0.3632, 0.2568, 0.3013, 0.2568, 0.3013, 0.1372, 0.3632, 0.1249, 0.2677, 0.1796, 0.1496, 0.264, 0.588, 0.2, 0.5882, 0.1232, 0.5289, 0.2184, 0.4956, 0.2184, 0.4956, 0.1232, 0.5289, 0.0574, 0.3729, 0.1372, 0.3632, 0.1372, 0.3632, 0.0574, 0.3729, 4.096e-05, 0.2829, 0.1249, 0.2677, 0.531, 0.6011, 0.5589, 0.6822, 0.5177, 0.6859, 0.4948, 0.5999, 0.5589, 0.6822, 0.6051, 0.8088, 0.5542, 0.8088, 0.5177, 0.6859, 0.06773, 0.5899, 0.06043, 0.7296, 0.01171, 0.7332, 0.01278, 0.5897, 0.6404, 0.6189, 0.6662, 0.65, 0.6261, 0.6556, 0.6078, 0.6189, 0.6078, 0.6189, 0.6261, 0.6556, 0.5928, 0.6688, 0.5764, 0.6186, 0.5764, 0.6186, 0.5928, 0.6688, 0.5589, 0.6822, 0.531, 0.6011, 0.6662, 0.65, 0.7203, 0.7257, 0.6707, 0.7592, 0.6261, 0.6556, 0.6261, 0.6556, 0.6707, 0.7592, 0.6423, 0.7945, 0.5928, 0.6688, 0.5928, 0.6688, 0.6423, 0.7945, 0.6051, 0.8088, 0.5589, 0.6822, 0.1896, 0.6452, 0.1783, 0.7361, 0.1352, 0.734, 0.1463, 0.6046, 0.1463, 0.6046, 0.1352, 0.734, 0.1001, 0.7306, 0.1132, 0.5882, 0.1132, 0.5882, 0.1001, 0.7306, 0.06043, 0.7296, 0.06773, 0.5899, 0.1783, 0.7361, 0.1342, 0.8058, 0.1044, 0.8057, 0.1352, 0.734, 0.1352, 0.734, 0.1044, 0.8057, 0.0744, 0.8127, 0.1001, 0.7306, 0.1001, 0.7306, 0.0744, 0.8127, 0.03887, 0.8251, 0.06043, 0.7296, 0.2942, 0.6725, 0.3055, 0.7452, 0.2549, 0.7626, 0.2576, 0.6718, 0.3055, 0.7452, 0.3115, 0.8682, 0.2549, 0.8855, 0.2549, 0.7626, 0.5624, 0.3747, 0.5528, 0.5331, 0.494, 0.5086, 0.5011, 0.3834, 0.4555, 0.7689, 0.4455, 0.7068, 0.4916, 0.7153, 0.4922, 0.7783, 0.8837, 0.0219, 0.9442, 0.03855, 0.9418, 0.07064, 0.8743, 0.1197, 0.8743, 0.1197, 0.9418, 0.07064, 0.9442, 0.1742, 0.8713, 0.1631, 0.4455, 0.7068, 0.4289, 0.5882, 0.4922, 0.5986, 0.4916, 0.7153, 0.8629, 0.1742, 0.8629, 0.3007, 0.826, 0.304, 0.8278, 0.1912, 0.3739, 0.707, 0.3739, 0.8189, 0.3115, 0.8682, 0.3055, 0.7452, 0.7155, 0.4683, 0.6832, 0.5798, 0.6287, 0.5629, 0.6701, 0.4089, 0.6701, 0.4089, 0.6287, 0.5629, 0.5983, 0.5533, 0.6366, 0.3943, 0.6366, 0.3943, 0.5983, 0.5533, 0.5528, 0.5331, 0.5624, 0.3747, 0.6832, 0.5798, 0.6404, 0.6189, 0.6078, 0.6189, 0.6287, 0.5629, 0.6287, 0.5629, 0.6078, 0.6189, 0.5764, 0.6186, 0.5983, 0.5533, 0.5983, 0.5533, 0.5764, 0.6186, 0.531, 0.6011, 0.5528, 0.5331, 0.8012, 0.4971, 0.8134, 0.5884, 0.7654, 0.5907, 0.7619, 0.4961, 0.8134, 0.5884, 0.831, 0.7327, 0.7976, 0.753, 0.7654, 0.5907, 0.831, 0.7327, 0.8383, 0.8632, 0.7903, 0.8597, 0.7976, 0.753, 0.9093, 0.5331, 0.9536, 0.577, 0.907, 0.5843, 0.8718, 0.5286, 0.8718, 0.5286, 0.907, 0.5843, 0.8606, 0.5867, 0.8358, 0.5099, 0.8358, 0.5099, 0.8606, 0.5867, 0.8134, 0.5884, 0.8012, 0.4971, 0.9536, 0.577, 0.9687, 0.6528, 0.9169, 0.6579, 0.907, 0.5843, 0.907, 0.5843, 0.9169, 0.6579, 0.8764, 0.6969, 0.8606, 0.5867, 0.8606, 0.5867, 0.8764, 0.6969, 0.831, 0.7327, 0.8134, 0.5884, 0.9687, 0.6528, 0.97, 0.77, 0.9263, 0.7801, 0.9169, 0.6579, 0.9169, 0.6579, 0.9263, 0.7801, 0.8827, 0.8397, 0.8764, 0.6969, 0.8764, 0.6969, 0.8827, 0.8397, 0.8383, 0.8632, 0.831, 0.7327, 0.4209, 0.8225, 0.4555, 0.7689, 0.4922, 0.7783, 0.4659, 0.8226, 0.8437, 0.0, 0.8837, 0.0219, 0.8743, 0.1197, 0.826, 0.06371, 0.3701, 0.5954, 0.3412, 0.6605, 0.2942, 0.6725, 0.3209, 0.5912, 0.03887, 0.8251, 0.04911, 0.8929, 0.003949, 0.906, 0.0, 0.828, 0.04911, 0.8929, 0.06509, 0.9859, 0.03018, 1.0, 0.003949, 0.906, 0.8442, 0.3747, 0.8228, 0.4525, 0.7882, 0.4551, 0.8012, 0.3761, 0.1342, 0.8058, 0.1602, 0.8658, 0.1171, 0.865, 0.1044, 0.8057, 0.1044, 0.8057, 0.1171, 0.865, 0.0906, 0.8724, 0.0744, 0.8127, 0.0744, 0.8127, 0.0906, 0.8724, 0.04911, 0.8929, 0.03887, 0.8251, 0.1602, 0.8658, 0.1936, 0.916, 0.1437, 0.9473, 0.1171, 0.865, 0.1171, 0.865, 0.1437, 0.9473, 0.09923, 0.9495, 0.0906, 0.8724, 0.0906, 0.8724, 0.09923, 0.9495, 0.06509, 0.9859, 0.04911, 0.8929, 0.97, 0.4497, 0.9366, 0.4933, 0.8882, 0.4967, 0.9267, 0.4058, 0.9267, 0.4058, 0.8882, 0.4967, 0.8606, 0.4823, 0.8801, 0.4078, 0.9639, 0.2046, 0.9619, 0.08117, 1.0, 0.07408, 1.0, 0.2058, 0.9366, 0.4933, 0.9093, 0.5331, 0.8718, 0.5286, 0.8882, 0.4967, 0.9442, 0.08489, 0.9559, 0.01413, 0.985, 0.001086, 0.9619, 0.08117, 0.9619, 0.08117, 0.985, 0.001086, 0.9979, 0.0, 1.0, 0.07408])
me_cube_004.materials.append(mat_material_004)
me_cube_004.use_remesh_preserve_volume = False
me_cube_004.use_remesh_preserve_attributes = False
me_cube_004.use_mirror_vertex_groups = False
me_cube_004.update()

# ---- objects
ob_stone_1 = bpy.data.objects.new('stone_1', me_cube_005)
ob_stone_2 = bpy.data.objects.new('stone_2', me_cube_001)
ob_stone_3 = bpy.data.objects.new('stone_3', me_cube_003)
ob_stone_4 = bpy.data.objects.new('stone_4', me_cube_004)

# ---- transforms, parenting, visibility, modifiers, constraints
ob_stone_1.location = (0.0, 0.0, 0.0)
ob_stone_1.lineart.crease_threshold = 0.0
ob_stone_2.location = (0.0, 0.0, 0.0)
ob_stone_2.lineart.crease_threshold = 0.0
ob_stone_3.location = (0.0, 0.0, 0.0)
ob_stone_3.lineart.crease_threshold = 0.0
ob_stone_4.location = (0.0, 0.0, 0.0)
ob_stone_4.lineart.crease_threshold = 0.0

# ---- collection membership
col_collection_1.objects.link(ob_stone_1)
col_collection_2.objects.link(ob_stone_2)
col_collection_3.objects.link(ob_stone_3)
col_collection_4.objects.link(ob_stone_4)

# ---- scene / render settings (as saved in the file)
scene.frame_start = 1; scene.frame_end = 250; scene.frame_set(1)
scene.render.engine = 'BLENDER_EEVEE_NEXT'
scene.render.resolution_percentage = 50
scene.render.dither_intensity = 0.0
scene.cycles.use_denoising = False
scene.cycles.samples = 10
scene.cycles.sampling_pattern = 'TABULATED_SOBOL'
scene.cycles.light_sampling_threshold = 0.0
scene.cycles.use_adaptive_sampling = False
scene.cycles.use_light_tree = False
scene.cycles.blur_glossy = 0.0
scene.cycles.pixel_filter_type = 'GAUSSIAN'
scene.cycles.sample_clamp_indirect = 0.0
scene.view_settings.view_transform = 'Standard'
bpy.context.view_layer.update()

# ---- added for rendering (the .blend has no active camera and no usable light): camera, sun
cam_auto = bpy.data.cameras.new('AutoCamera')
cam_auto.lens = 50.0
cam_auto.sensor_width = 36.0
cam_auto.clip_end = 1000.0
ob_auto_camera = bpy.data.objects.new('AutoCamera', cam_auto)
scene.collection.objects.link(ob_auto_camera)
ob_auto_camera.location = (17.2495, -20.7516, 18.5567)
ob_auto_camera.rotation_euler = (1.09748, -7.21219e-08, 0.694738)
scene.camera = ob_auto_camera
light_auto_sun = bpy.data.lights.new('AutoSun', 'SUN')
light_auto_sun.energy = 3.0
light_auto_sun.angle = 0.0523599
ob_auto_sun = bpy.data.objects.new('AutoSun', light_auto_sun)
scene.collection.objects.link(ob_auto_sun)
ob_auto_sun.rotation_euler = (0.872665, 0.174533, 0.523599)
bpy.context.view_layer.update()
